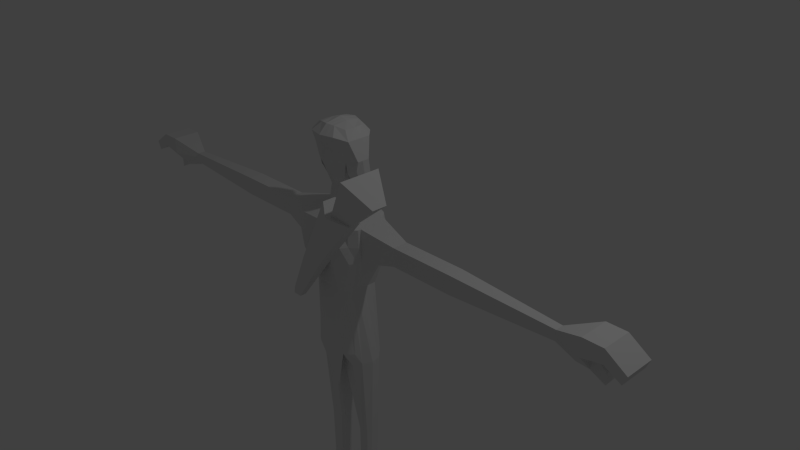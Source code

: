 # Source: Arqueiro_Jandu_.blend  (saved by Blender 2.71.0; exported with 4.5.12 LTS)
import bpy
from mathutils import Matrix  # noqa: F401  (used for matrix-valued properties, if any)

bpy.ops.wm.read_factory_settings(use_empty=True)
scene = bpy.context.scene
scene.name = 'Scene'

# ---- collections
col_collection_1 = bpy.data.collections.new('Collection 1'); scene.collection.children.link(col_collection_1)

# ---- materials (node trees are filled in below, after node groups)
mat_material = bpy.data.materials.new('Material')
mat_material.alpha_threshold = 0.0
mat_material.use_transparent_shadow = False
mat_material.roughness = 0.5
mat_material.line_color = (0.0, 0.0, 0.0, 1.0)

# ---- material node trees

# ---- world
world_world = bpy.data.worlds.new('World'); scene.world = world_world
world_world.color = (0.05088, 0.05088, 0.05088)
world_world.use_sun_shadow = False
world_world.sun_shadow_jitter_overblur = 0.0
world_world.cycles.sampling_method = 'MANUAL'
world_world.cycles.sample_map_resolution = 256

# ---- cameras
cam_camera = bpy.data.cameras.new('Camera')
cam_camera.clip_end = 100.0
cam_camera.lens = 35.0
cam_camera.sensor_width = 32.0
cam_camera.sensor_height = 18.0
cam_camera.ortho_scale = 7.314
cam_camera.dof.focus_distance = 0.0
cam_camera.dof.aperture_fstop = 128.0

# ---- lights
light_lamp = bpy.data.lights.new('Lamp', 'POINT')
light_lamp.transmission_factor = 0.0
light_lamp.cutoff_distance = 30.0
light_lamp.energy = 100.0
light_lamp.shadow_buffer_clip_start = 1.001
light_lamp.shadow_soft_size = 0.1
light_lamp.shadow_maximum_resolution = 0.006
light_lamp.use_absolute_resolution = True
light_lamp.cycles.use_multiple_importance_sampling = False

# ---- meshes
me_cube = bpy.data.meshes.new('Cube')
me_cube.from_pydata([(0.4187, -0.3239, -1.23), (0.5256, -0.262, 0.7702), (0.5256, -0.644, 0.7702), (0.38, -0.5782, -1.23), (0.3714, -0.2622, -1.162), (0.3373, -0.6563, -1.071), (0.4539, -0.2226, 0.7702), (0.5256, -0.6869, 0.7702), (0.1114, -0.308, 0.8885), (0.1114, -0.5918, 0.8885), (0.09377, -0.644, -1.23), (0.1642, -0.1376, -1.162), (0.2225, -0.752, -1.071), (0.2727, -0.1023, 0.7702), (0.3379, -0.8202, 0.7702), (0.09377, -0.262, -1.23), (0.5256, -0.644, 0.3156), (0.4211, -0.2059, 0.3156), (0.4915, -0.6869, 0.3156), (0.5256, -0.262, 0.3156), (0.1982, -0.8588, 0.3156), (0.2424, -0.08561, 0.3156), (0.09288, -0.3564, 1.146), (0.09288, -0.5496, 1.146), (0.1096, -0.2698, 1.932), (0.1096, -0.6362, 1.937), (1.866, -0.3508, 0.6646), (1.866, -0.5552, 0.6646), (1.866, -0.5552, 0.4213), (1.866, -0.3508, 0.4213), (3.26, -0.3973, 0.6092), (3.26, -0.5087, 0.6092), (3.26, -0.5087, 0.4766), (3.26, -0.3973, 0.4766), (3.648, -0.2593, 0.7734), (3.648, -0.6467, 0.7734), (3.54, -0.5431, 0.399), (3.648, -0.2593, 0.255), (0.3553, -0.3211, -2.422), (0.3534, -0.5112, -2.416), (0.1945, -0.4975, -2.422), (0.1826, -0.3211, -2.422), (0.3291, -0.3869, -3.846), (0.3291, -0.5191, -3.846), (0.2081, -0.5191, -3.846), (0.2081, -0.3869, -3.846), (0.5321, 0.1389, -4.247), (0.3965, -0.644, -4.247), (0.1479, -0.644, -4.247), (0.09377, 0.3882, -4.247), (0.9844, -0.5552, 0.4213), (0.9844, -0.3508, 0.4213), (0.9844, -0.3508, 0.6646), (0.9844, -0.5552, 0.6646), (0.4539, -0.17, 0.5429), (0.5256, -0.6869, 0.5429), (0.2753, -0.04966, 0.5429), (0.5256, -0.644, 0.5429), (0.5256, -0.262, 0.5429), (0.3766, -0.8588, 0.5429), (1.866, -0.5552, 0.5429), (1.866, -0.3508, 0.5429), (3.26, -0.5087, 0.5429), (3.26, -0.3973, 0.5429), (3.648, -0.6467, 0.5429), (3.648, -0.2593, 0.5429), (0.9844, -0.3508, 0.5429), (0.9844, -0.5552, 0.5429), (3.905, -0.2593, 0.7734), (3.905, -0.6467, 0.7734), (3.905, -0.6467, 0.5951), (3.905, -0.2593, 0.5951), (4.173, -0.2593, 0.5938), (4.173, -0.6467, 0.5938), (4.122, -0.6467, 0.4759), (4.122, -0.2593, 0.4759), (0.4434, -0.453, -1.23), (0.5256, -0.453, 0.7702), (0.1114, -0.453, 0.8885), (0.06441, -0.453, -1.23), (0.5256, -0.453, 0.3156), (0.09288, -0.453, 1.146), (0.1096, -0.453, 1.958), (1.866, -0.453, 0.6646), (1.866, -0.453, 0.4213), (3.26, -0.453, 0.6092), (3.26, -0.453, 0.4766), (3.648, -0.453, 0.7734), (3.648, -0.453, 0.315), (0.3893, -0.453, -2.422), (0.1644, -0.453, -2.422), (0.3291, -0.453, -3.846), (0.2081, -0.453, -3.846), (0.3949, -0.453, -4.247), (0.1663, -0.4586, -4.248), (0.9844, -0.453, 0.4213), (0.9844, -0.453, 0.6646), (3.648, -0.453, 0.5429), (3.905, -0.453, 0.7734), (3.905, -0.453, 0.5951), (4.173, -0.453, 0.5938), (4.122, -0.453, 0.4759), (3.839, -0.2593, 0.2321), (3.839, -0.2593, 0.3636), (3.839, -0.453, 0.2236), (3.839, -0.453, 0.3636), (0.3306, -0.5828, -0.1617), (0.3306, -0.3555, -0.1617), (0.152, -0.7192, -0.1617), (0.3306, -0.2831, -0.1617), (0.3306, -0.6524, -0.1617), (0.152, -0.1842, -0.1617), (0.3306, -0.453, -0.1617), (0.3546, -0.262, 0.8157), (0.3546, -0.644, 0.8157), (0.2686, -0.644, -1.277), (0.268, -0.1752, -1.162), (0.2807, -0.7146, -1.071), (0.3633, -0.1362, 0.7702), (0.4318, -0.7729, 0.7702), (0.2686, -0.1791, -1.283), (0.4363, -0.7729, 0.3156), (0.3317, -0.1195, 0.3156), (0.2686, -0.4975, -2.422), (0.2686, -0.2495, -2.422), (0.2686, -0.5191, -3.846), (0.2686, -0.3869, -3.846), (0.2686, -0.644, -4.247), (0.2686, 0.3615, -4.247), (0.4363, -0.7729, 0.5429), (0.3646, -0.08352, 0.5429), (0.3546, -0.453, 0.8157), (0.2686, -0.453, -4.247), (0.2413, -0.2238, -0.1617), (0.2413, -0.6957, -0.1617), (0.1554, -0.5619, 1.266), (0.2266, -0.344, 1.266), (0.2266, -0.453, 1.266), (0.1933, -0.1689, 1.79), (0.2431, -0.1992, 0.8431), (0.1933, -0.7281, 1.838), (0.2387, -0.3121, 1.508), (0.2387, -0.453, 1.508), (0.2387, -0.5939, 1.508), (0.2261, -0.329, 1.902), (0.2306, -0.5752, 1.902), (0.2454, -0.453, 1.902), (0.329, -0.3028, 1.792), (0.329, -0.453, 1.792), (0.329, -0.6206, 1.792), (0.3744, -0.3613, 1.531), (0.3744, -0.453, 1.531), (0.3744, -0.5245, 1.531), (0.2431, -0.2797, 0.8564), (0.2371, -0.5729, 1.362), (0.2809, -0.1992, 0.8272), (0.2809, -0.2797, 0.8436), (0.3182, -0.5036, 1.386), (0.216, -0.2405, 1.673), (0.216, -0.661, 1.673), (0.3517, -0.3308, 1.662), (0.3517, -0.453, 1.662), (0.3517, -0.5718, 1.662), (0.0, -0.308, 0.8885), (0.0, -0.262, -1.23), (-0.4187, -0.3239, -1.23), (-0.5256, -0.262, 0.7702), (0.0, -0.5918, 0.8885), (-0.5256, -0.644, 0.7702), (0.0, -0.644, -1.23), (-0.38, -0.5782, -1.23), (-0.3714, -0.2622, -1.162), (-0.3373, -0.6563, -1.071), (0.0, -0.752, -1.071), (0.0, -0.1376, -1.162), (-0.4539, -0.2226, 0.7702), (-0.5256, -0.6869, 0.7702), (0.0, -0.8202, 0.7702), (0.0, -0.1023, 0.7702), (-0.1114, -0.308, 0.8885), (-0.1114, -0.5918, 0.8885), (-0.09377, -0.644, -1.23), (-0.1642, -0.1376, -1.162), (-0.2225, -0.752, -1.071), (-0.2727, -0.1023, 0.7702), (-0.3379, -0.8202, 0.7702), (-0.09377, -0.262, -1.23), (-0.5256, -0.644, 0.3156), (-0.4211, -0.2059, 0.3156), (-0.4915, -0.6869, 0.3156), (-0.1017, -0.8588, 0.3156), (0.0, -0.08561, 0.3156), (-0.5256, -0.262, 0.3156), (-0.3001, -0.8588, 0.3156), (-0.2424, -0.08561, 0.3156), (0.0, -0.3564, 1.146), (0.0, -0.5496, 1.146), (-0.09288, -0.3564, 1.146), (-0.09288, -0.5496, 1.146), (0.0, -0.2287, 1.934), (0.0, -0.6626, 1.948), (-0.1096, -0.2698, 1.932), (-0.1096, -0.6362, 1.937), (-1.866, -0.3508, 0.6646), (-1.866, -0.5552, 0.6646), (-1.866, -0.5552, 0.4213), (-1.866, -0.3508, 0.4213), (-3.26, -0.3973, 0.6092), (-3.26, -0.5087, 0.6092), (-3.26, -0.5087, 0.4766), (-3.26, -0.3973, 0.4766), (-3.648, -0.2593, 0.7734), (-3.648, -0.6467, 0.7734), (-3.54, -0.5431, 0.399), (-3.648, -0.2593, 0.255), (-0.3553, -0.3211, -2.422), (-0.3534, -0.5112, -2.416), (-0.1945, -0.4975, -2.422), (-0.1826, -0.3211, -2.422), (-0.3291, -0.3869, -3.846), (-0.3291, -0.5191, -3.846), (-0.2081, -0.5191, -3.846), (-0.2081, -0.3869, -3.846), (-0.5321, 0.1389, -4.247), (-0.3965, -0.644, -4.247), (-0.1479, -0.644, -4.247), (-0.09377, 0.3882, -4.247), (-0.9844, -0.5552, 0.4213), (-0.9844, -0.3508, 0.4213), (-0.9844, -0.3508, 0.6646), (-0.9844, -0.5552, 0.6646), (-0.4539, -0.17, 0.5429), (-0.5256, -0.6869, 0.5429), (0.009973, -0.8588, 0.5429), (0.0, -0.04966, 0.5429), (-0.2753, -0.04966, 0.5429), (-0.5256, -0.644, 0.5429), (-0.5256, -0.262, 0.5429), (-0.347, -0.8588, 0.5429), (-1.866, -0.5552, 0.5429), (-1.866, -0.3508, 0.5429), (-3.26, -0.5087, 0.5429), (-3.26, -0.3973, 0.5429), (-3.648, -0.6467, 0.5429), (-3.648, -0.2593, 0.5429), (-0.9844, -0.3508, 0.5429), (-0.9844, -0.5552, 0.5429), (-3.905, -0.2593, 0.7734), (-3.905, -0.6467, 0.7734), (-3.905, -0.6467, 0.5951), (-3.905, -0.2593, 0.5951), (-4.173, -0.2593, 0.5938), (-4.173, -0.6467, 0.5938), (-4.122, -0.6467, 0.4759), (-4.122, -0.2593, 0.4759), (0.0, -0.453, 1.987), (0.0, -0.453, -1.23), (-0.4434, -0.453, -1.23), (-0.5256, -0.453, 0.7702), (-0.1114, -0.453, 0.8885), (-0.06441, -0.453, -1.23), (-0.5256, -0.453, 0.3156), (-0.09288, -0.453, 1.146), (-0.1096, -0.453, 1.958), (-1.866, -0.453, 0.6646), (-1.866, -0.453, 0.4213), (-3.26, -0.453, 0.6092), (-3.26, -0.453, 0.4766), (-3.648, -0.453, 0.7734), (-3.648, -0.453, 0.315), (-0.3893, -0.453, -2.422), (-0.1644, -0.453, -2.422), (-0.3291, -0.453, -3.846), (-0.2081, -0.453, -3.846), (-0.3949, -0.453, -4.247), (-0.1663, -0.4586, -4.248), (-0.9844, -0.453, 0.4213), (-0.9844, -0.453, 0.6646), (-3.648, -0.453, 0.5429), (-3.905, -0.453, 0.7734), (-3.905, -0.453, 0.5951), (-4.173, -0.453, 0.5938), (-4.122, -0.453, 0.4759), (-3.839, -0.2593, 0.2321), (-3.839, -0.2593, 0.3636), (-3.839, -0.453, 0.2236), (-3.839, -0.453, 0.3636), (-0.3306, -0.5828, -0.1617), (-0.3306, -0.3555, -0.1617), (-0.152, -0.7192, -0.1617), (-0.3306, -0.2831, -0.1617), (-0.3306, -0.6524, -0.1617), (0.0, -0.7192, -0.1617), (0.0, -0.1842, -0.1617), (-0.152, -0.1842, -0.1617), (-0.3306, -0.453, -0.1617), (-0.3546, -0.262, 0.8157), (-0.3546, -0.644, 0.8157), (-0.2686, -0.644, -1.277), (-0.268, -0.1752, -1.162), (-0.2807, -0.7146, -1.071), (-0.3633, -0.1362, 0.7702), (-0.4318, -0.7729, 0.7702), (-0.2686, -0.1791, -1.283), (-0.4363, -0.7729, 0.3156), (-0.3317, -0.1195, 0.3156), (-0.2686, -0.4975, -2.422), (-0.2686, -0.2495, -2.422), (-0.2686, -0.5191, -3.846), (-0.2686, -0.3869, -3.846), (-0.2686, -0.644, -4.247), (-0.2686, 0.3615, -4.247), (-0.4363, -0.7729, 0.5429), (-0.3646, -0.08352, 0.5429), (-0.3546, -0.453, 0.8157), (-0.2686, -0.453, -4.247), (-0.2413, -0.2238, -0.1617), (-0.2413, -0.6957, -0.1617), (-0.1554, -0.5619, 1.266), (-0.2266, -0.344, 1.266), (0.0, -0.6355, 1.266), (0.0, -0.1361, 1.192), (-0.2266, -0.453, 1.266), (-0.1933, -0.1689, 1.79), (0.0, -0.08574, 1.79), (-0.2431, -0.1992, 0.8431), (-0.1933, -0.7281, 1.838), (0.0, -0.7734, 1.838), (-0.2387, -0.3121, 1.508), (0.0, -0.158, 1.523), (-0.2387, -0.453, 1.508), (-0.2387, -0.5939, 1.508), (0.0, -0.7801, 1.577), (-0.2261, -0.329, 1.902), (-0.2306, -0.5752, 1.902), (-0.2454, -0.453, 1.902), (-0.329, -0.3028, 1.792), (-0.329, -0.453, 1.792), (-0.329, -0.6206, 1.792), (-0.3744, -0.3613, 1.531), (-0.3744, -0.453, 1.531), (-0.3744, -0.5245, 1.531), (-0.2431, -0.2797, 0.8564), (-0.2371, -0.5729, 1.362), (-0.2809, -0.1992, 0.8272), (-0.2809, -0.2797, 0.8436), (-0.3182, -0.5036, 1.386), (-0.216, -0.2405, 1.673), (0.0, -0.2053, 1.68), (-0.216, -0.661, 1.673), (0.0, -0.7767, 1.707), (-0.3517, -0.3308, 1.662), (-0.3517, -0.453, 1.662), (-0.3517, -0.5718, 1.662), (0.0, -0.1434, -1.676), (0.0, -0.6664, -1.709), (0.1982, -1.032, 0.3156), (0.3766, -1.032, 0.5429), (-0.1017, -1.032, 0.3156), (0.009973, -1.032, 0.5429), (0.7716, -0.8588, 1.017), (0.3412, -0.8588, 1.196), (0.7716, -1.032, 1.017), (0.3412, -1.032, 1.196), (-0.2845, -0.9049, -0.3331), (-0.3919, -0.9049, -0.2414), (-0.2845, -0.9864, -0.3331), (-0.3919, -0.9864, -0.2414), (0.1364, -0.1023, 0.7702), (0.1689, -0.8202, 0.7702), (0.05571, -0.308, 0.8885), (0.05571, -0.5918, 0.8885), (0.03916, -0.8588, 0.3156), (0.1212, -0.08561, 0.3156), (0.04644, -0.3564, 1.146), (0.04644, -0.5496, 1.146), (0.05482, -0.2492, 1.933), (0.05482, -0.6494, 1.942), (0.1785, -0.8588, 0.5429), (0.1376, -0.04966, 0.5429), (0.05482, -0.453, 1.973), (0.07601, -0.1842, -0.1617), (0.07601, -0.7192, -0.1617), (0.0777, -0.5987, 1.266), (0.1133, -0.2401, 1.229), (0.09664, -0.7507, 1.838), (0.09664, -0.1273, 1.79), (0.1194, -0.687, 1.542), (0.1194, -0.2351, 1.515), (0.108, -0.7188, 1.69), (0.108, -0.2229, 1.676), (0.03916, -1.094, 0.3156), (0.1785, -1.094, 0.5429), (0.5564, -0.7092, 1.107), (0.5564, -1.182, 1.107), (-0.344, -0.8588, -0.2872), (-0.344, -1.032, -0.2872), (0.3766, -1.002, 0.5429), (0.009973, -1.002, 0.5429), (0.1982, -1.002, 0.3156), (-0.1017, -1.002, 0.3156), (0.7716, -1.002, 1.017), (0.3412, -1.002, 1.196), (-0.2845, -0.9721, -0.3331), (-0.3919, -0.9721, -0.2414), (0.5564, -1.099, 1.107), (-0.344, -1.002, -0.2872), (0.3766, -0.8955, 0.5429), (0.1982, -0.8955, 0.3156), (0.7716, -0.8955, 1.017), (-0.2845, -0.9221, -0.3331), (0.009973, -0.8955, 0.5429), (-0.1017, -0.8955, 0.3156), (0.3412, -0.8955, 1.196), (-0.3919, -0.9221, -0.2414), (0.5564, -0.8089, 1.107), (-0.344, -0.8955, -0.2872), (1.204, -1.046, 1.369), (0.9059, -1.226, 1.664), (1.204, -0.8474, 1.369), (0.9059, -0.6864, 1.664)], [], [(11, 15, 164, 174), (78, 8, 22, 81), (116, 120, 15, 11), (368, 178, 163, 370), (95, 51, 29, 84), (54, 6, 1, 58), (10, 12, 173, 169), (371, 167, 177, 369), (57, 2, 7, 55), (378, 369, 177, 233), (79, 10, 169, 256), (111, 11, 174, 293, 381), (131, 78, 9, 114), (118, 13, 8, 113), (115, 117, 12, 10), (114, 9, 14, 119), (129, 119, 14, 59), (79, 15, 41, 90), (133, 116, 11, 111), (112, 80, 16, 106), (109, 17, 19, 107), (106, 16, 18, 110), (382, 372, 190, 292), (379, 373, 191, 234), (134, 121, 20, 108), (130, 122, 21, 56), (158, 138, 147, 160), (371, 9, 23, 375), (370, 163, 195, 374), (380, 255, 200, 377), (385, 140, 25, 377), (386, 324, 199, 376), (84, 29, 33, 86), (66, 52, 26, 61), (67, 50, 28, 60), (96, 53, 27, 83), (86, 33, 37, 88), (61, 26, 30, 63), (60, 28, 32, 62), (83, 27, 31, 85), (97, 65, 71, 99), (63, 30, 34, 65), (62, 32, 36, 64), (85, 31, 35, 87), (90, 41, 45, 92), (120, 0, 38, 124), (115, 10, 40, 123), (76, 3, 39, 89), (92, 45, 49, 94), (124, 38, 42, 126), (123, 40, 44, 125), (89, 39, 43, 91), (132, 127, 48, 94), (126, 42, 46, 128), (125, 44, 48, 127), (91, 43, 47, 93), (80, 19, 51, 95), (58, 1, 52, 66), (57, 16, 50, 67), (77, 2, 53, 96), (17, 54, 58, 19), (16, 57, 55, 18), (398, 359, 363, 402), (121, 129, 59, 20), (368, 379, 234, 178), (118, 130, 56, 13), (51, 66, 61, 29), (53, 67, 60, 27), (29, 61, 63, 33), (27, 60, 62, 31), (88, 97, 64, 36), (33, 63, 65, 37), (31, 62, 64, 35), (19, 58, 66, 51), (2, 57, 67, 53), (99, 71, 75, 101), (65, 34, 68, 71), (35, 64, 70, 69), (87, 35, 69, 98), (101, 100, 73, 74), (71, 68, 72, 75), (69, 70, 74, 73), (98, 69, 73, 100), (9, 78, 81, 23), (50, 95, 84, 28), (15, 79, 256, 164), (113, 8, 78, 131), (10, 79, 90, 40), (107, 19, 80, 112), (159, 143, 152, 162), (376, 199, 255, 380), (28, 84, 86, 32), (52, 96, 83, 26), (32, 86, 88, 36), (26, 83, 85, 30), (64, 97, 99, 70), (30, 85, 87, 34), (40, 90, 92, 44), (0, 76, 89, 38), (44, 92, 94, 48), (38, 89, 91, 42), (128, 132, 94, 49), (42, 91, 93, 46), (16, 80, 95, 50), (1, 77, 96, 52), (97, 88, 104, 105), (70, 99, 101, 74), (34, 87, 98, 68), (75, 72, 100, 101), (68, 98, 100, 72), (102, 103, 105, 104), (65, 97, 105, 103), (88, 37, 102, 104), (37, 65, 103, 102), (373, 381, 293, 191), (122, 133, 111, 21), (76, 112, 106, 3), (4, 109, 107, 0), (3, 106, 110, 5), (12, 108, 382, 292, 173), (117, 134, 108, 12), (0, 107, 112, 76), (4, 0, 120, 116), (77, 131, 114, 2), (6, 118, 113, 1), (3, 5, 117, 115), (2, 114, 119, 7), (55, 7, 119, 129), (109, 4, 116, 133), (110, 18, 121, 134), (54, 17, 122, 130), (15, 120, 124, 41), (3, 115, 123, 39), (41, 124, 126, 45), (39, 123, 125, 43), (93, 47, 127, 132), (45, 126, 128, 49), (43, 125, 127, 47), (18, 55, 129, 121), (6, 54, 130, 118), (1, 113, 131, 77), (46, 93, 132, 128), (17, 109, 133, 122), (5, 110, 134, 117), (81, 22, 136, 137), (375, 23, 135, 383), (374, 195, 321, 384), (23, 81, 137, 135), (150, 151, 156, 155), (389, 159, 140, 385), (390, 348, 324, 386), (151, 152, 157, 156), (137, 136, 141, 142), (383, 135, 143, 387), (384, 321, 329, 388), (135, 137, 142, 143), (148, 147, 144, 146), (149, 148, 146, 145), (161, 160, 147, 148), (162, 161, 148, 149), (25, 140, 149, 145), (24, 82, 146, 144), (138, 24, 144, 147), (82, 25, 145, 146), (153, 139, 155, 156), (154, 153, 156, 157), (143, 142, 153, 154), (142, 141, 139, 153), (152, 143, 154, 157), (141, 150, 155, 139), (141, 158, 160, 150), (140, 159, 162, 149), (387, 143, 159, 389), (388, 329, 348, 390), (151, 150, 160, 161), (152, 151, 161, 162), (174, 11, 354), (12, 173, 355), (182, 174, 164, 186), (259, 262, 197, 179), (299, 182, 186, 303), (184, 179, 163, 178), (276, 265, 206, 228), (231, 237, 166, 175), (181, 169, 173, 183), (180, 185, 177, 167), (236, 232, 176, 168), (238, 233, 177, 185), (260, 256, 169, 181), (294, 293, 174, 182), (314, 297, 180, 259), (301, 296, 179, 184), (298, 181, 183, 300), (297, 302, 185, 180), (312, 238, 185, 302), (260, 271, 218, 186), (316, 294, 182, 299), (295, 287, 187, 261), (290, 288, 192, 188), (287, 291, 189, 187), (289, 292, 190, 193), (235, 234, 191, 194), (317, 289, 193, 304), (313, 235, 194, 305), (347, 351, 336, 323), (167, 196, 198, 180), (179, 197, 195, 163), (263, 202, 200, 255), (327, 200, 202, 326), (323, 201, 199, 324), (265, 267, 210, 206), (245, 240, 203, 229), (246, 239, 205, 227), (277, 264, 204, 230), (267, 269, 214, 210), (240, 242, 207, 203), (239, 241, 209, 205), (264, 266, 208, 204), (278, 280, 250, 244), (242, 244, 211, 207), (241, 243, 213, 209), (266, 268, 212, 208), (271, 273, 222, 218), (303, 307, 215, 165), (298, 306, 217, 181), (257, 270, 216, 170), (273, 275, 226, 222), (307, 309, 219, 215), (306, 308, 221, 217), (270, 272, 220, 216), (315, 275, 225, 310), (309, 311, 223, 219), (308, 310, 225, 221), (272, 274, 224, 220), (261, 276, 228, 192), (237, 245, 229, 166), (236, 246, 227, 187), (258, 277, 230, 168), (188, 192, 237, 231), (187, 189, 232, 236), (193, 190, 233, 238), (304, 193, 238, 312), (184, 178, 234, 235), (301, 184, 235, 313), (228, 206, 240, 245), (230, 204, 239, 246), (206, 210, 242, 240), (204, 208, 241, 239), (269, 213, 243, 278), (210, 214, 244, 242), (208, 212, 243, 241), (192, 228, 245, 237), (168, 230, 246, 236), (280, 282, 254, 250), (244, 250, 247, 211), (212, 248, 249, 243), (268, 279, 248, 212), (282, 253, 252, 281), (250, 254, 251, 247), (248, 252, 253, 249), (279, 281, 252, 248), (180, 198, 262, 259), (227, 205, 265, 276), (186, 164, 256, 260), (296, 314, 259, 179), (181, 217, 271, 260), (288, 295, 261, 192), (349, 353, 341, 331), (201, 263, 255, 199), (205, 209, 267, 265), (229, 203, 264, 277), (209, 213, 269, 267), (203, 207, 266, 264), (243, 249, 280, 278), (207, 211, 268, 266), (217, 221, 273, 271), (165, 215, 270, 257), (221, 225, 275, 273), (215, 219, 272, 270), (311, 226, 275, 315), (219, 223, 274, 272), (187, 227, 276, 261), (166, 229, 277, 258), (278, 286, 285, 269), (249, 253, 282, 280), (211, 247, 279, 268), (254, 282, 281, 251), (247, 251, 281, 279), (283, 285, 286, 284), (244, 284, 286, 278), (269, 285, 283, 214), (214, 283, 284, 244), (194, 191, 293, 294), (305, 194, 294, 316), (257, 170, 287, 295), (171, 165, 288, 290), (170, 172, 291, 287), (183, 173, 292, 289), (300, 183, 289, 317), (165, 257, 295, 288), (171, 299, 303, 165), (258, 168, 297, 314), (175, 166, 296, 301), (170, 298, 300, 172), (168, 176, 302, 297), (232, 312, 302, 176), (290, 316, 299, 171), (291, 317, 304, 189), (231, 313, 305, 188), (186, 218, 307, 303), (170, 216, 306, 298), (218, 222, 309, 307), (216, 220, 308, 306), (274, 315, 310, 224), (222, 226, 311, 309), (220, 224, 310, 308), (189, 304, 312, 232), (175, 301, 313, 231), (166, 258, 314, 296), (223, 311, 315, 274), (188, 305, 316, 290), (172, 300, 317, 291), (262, 322, 319, 197), (196, 320, 318, 198), (197, 319, 321, 195), (198, 318, 322, 262), (339, 344, 345, 340), (350, 327, 326, 349), (347, 323, 324, 348), (340, 345, 346, 341), (322, 330, 328, 319), (320, 332, 331, 318), (319, 328, 329, 321), (318, 331, 330, 322), (337, 335, 333, 336), (338, 334, 335, 337), (352, 337, 336, 351), (353, 338, 337, 352), (202, 334, 338, 326), (201, 333, 335, 263), (323, 336, 333, 201), (263, 335, 334, 202), (342, 345, 344, 325), (343, 346, 345, 342), (331, 343, 342, 330), (330, 342, 325, 328), (341, 346, 343, 331), (328, 325, 344, 339), (328, 339, 351, 347), (326, 338, 353, 349), (332, 350, 349, 331), (328, 347, 348, 329), (340, 352, 351, 339), (341, 353, 352, 340), (174, 354, 182), (183, 355, 173), (391, 392, 359, 358), (399, 397, 357, 356), (398, 400, 358, 359), (412, 190, 365, 414), (405, 402, 363, 394), (407, 59, 360, 409), (392, 357, 362, 394), (378, 233, 361, 393), (406, 403, 366, 396), (399, 356, 366, 403), (391, 358, 367, 396), (372, 20, 364, 395), (13, 368, 370, 8), (9, 371, 369, 14), (59, 14, 369, 378), (108, 20, 372, 382), (56, 21, 373, 379), (167, 371, 375, 196), (8, 370, 374, 22), (82, 380, 377, 25), (327, 385, 377, 200), (138, 386, 376, 24), (13, 56, 379, 368), (24, 376, 380, 82), (21, 111, 381, 373), (196, 375, 383, 320), (22, 374, 384, 136), (350, 389, 385, 327), (158, 390, 386, 138), (320, 383, 387, 332), (136, 384, 388, 141), (332, 387, 389, 350), (141, 388, 390, 158), (356, 357, 392, 391), (401, 405, 394, 362), (359, 392, 394, 363), (59, 378, 393, 360), (404, 406, 396, 367), (356, 391, 396, 366), (190, 372, 395, 365), (411, 398, 402, 413), (408, 407, 397, 399), (411, 412, 400, 398), (358, 400, 404, 367), (415, 413, 402, 405), (357, 397, 401, 362), (416, 410, 403, 406), (408, 399, 403, 410), (409, 415, 420, 419), (414, 416, 406, 404), (400, 412, 414, 404), (397, 407, 409, 401), (233, 411, 413, 361), (20, 59, 407, 408), (233, 190, 412, 411), (393, 361, 413, 415), (395, 364, 410, 416), (20, 408, 410, 364), (360, 393, 415, 409), (365, 395, 416, 414), (419, 420, 418, 417), (415, 405, 418, 420), (401, 409, 419, 417), (405, 401, 417, 418)])
me_cube.materials.append(mat_material)
me_cube.use_remesh_preserve_volume = False
me_cube.use_remesh_preserve_attributes = False
me_cube.use_mirror_vertex_groups = False
me_cube.update()

# ---- objects
ob_cube = bpy.data.objects.new('Cube', me_cube)
ob_lamp = bpy.data.objects.new('Lamp', light_lamp)
ob_camera = bpy.data.objects.new('Camera', cam_camera)

# ---- transforms, parenting, visibility, modifiers, constraints
ob_cube.location = (0.0, 0.0, 0.0)
ob_cube.lock_rotations_4d = False
ob_cube.empty_display_type = 'ARROWS'
ob_cube.lineart.crease_threshold = 0.0
ob_lamp.location = (4.076, 1.005, 5.904)
ob_lamp.rotation_euler = (0.6503, 0.05522, 1.866)
ob_lamp.lock_rotations_4d = False
ob_lamp.empty_display_type = 'ARROWS'
ob_lamp.color = (0.0, 0.0, 0.0, 0.0)
ob_lamp.lineart.crease_threshold = 0.0
ob_camera.location = (7.481, -6.508, 5.344)
ob_camera.rotation_euler = (1.109, 0.01082, 0.8149)
ob_camera.lock_rotations_4d = False
ob_camera.empty_display_type = 'ARROWS'
ob_camera.color = (0.0, 0.0, 0.0, 0.0)
ob_camera.display_type = 'WIRE'
ob_camera.lineart.crease_threshold = 0.0

# ---- collection membership
col_collection_1.objects.link(ob_cube)
col_collection_1.objects.link(ob_lamp)
col_collection_1.objects.link(ob_camera)

# ---- scene / render settings (as saved in the file)
scene.camera = ob_camera
scene.frame_start = 1; scene.frame_end = 250; scene.frame_set(1)
scene.render.engine = 'BLENDER_EEVEE_NEXT'
scene.render.resolution_percentage = 50
scene.render.dither_intensity = 0.0
scene.cycles.use_denoising = False
scene.cycles.samples = 10
scene.cycles.sampling_pattern = 'TABULATED_SOBOL'
scene.cycles.light_sampling_threshold = 0.0
scene.cycles.use_adaptive_sampling = False
scene.cycles.use_light_tree = False
scene.cycles.blur_glossy = 0.0
scene.cycles.volume_bounces = 1
scene.cycles.pixel_filter_type = 'GAUSSIAN'
scene.cycles.sample_clamp_indirect = 0.0
scene.view_settings.view_transform = 'Standard'
bpy.context.view_layer.update()
